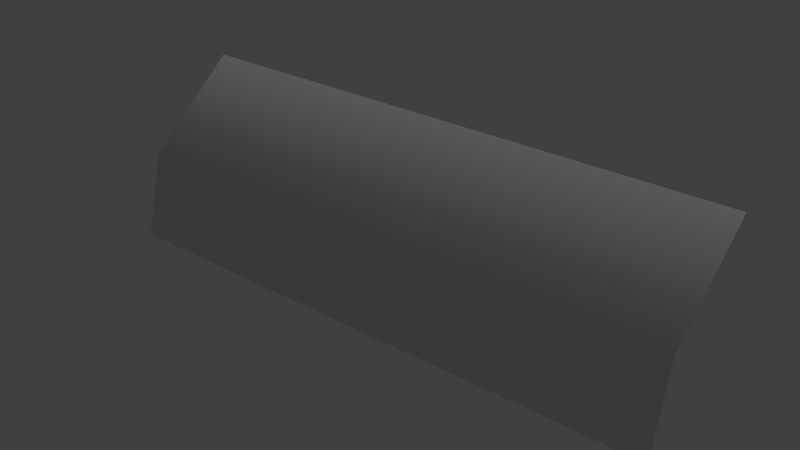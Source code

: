 # Source: grass_08_AfsGM02.blend  (saved by Blender 2.77.0; exported with 4.5.12 LTS)
import bpy
from mathutils import Matrix  # noqa: F401  (used for matrix-valued properties, if any)

bpy.ops.wm.read_factory_settings(use_empty=True)
scene = bpy.context.scene
scene.name = 'Scene'

# ---- collections
col_collection_1 = bpy.data.collections.new('Collection 1'); scene.collection.children.link(col_collection_1)

# ---- materials (node trees are filled in below, after node groups)
mat_plants_1_material = bpy.data.materials.new('plants_1_material')
mat_plants_1_material.alpha_threshold = 0.0
mat_plants_1_material.use_transparent_shadow = False
mat_plants_1_material.roughness = 0.5
mat_plants_1_material.specular_intensity = 0.0

# ---- material node trees

# ---- world
world_world = bpy.data.worlds.new('World'); scene.world = world_world
world_world.color = (0.05088, 0.05088, 0.05088)
world_world.use_sun_shadow = False
world_world.sun_shadow_jitter_overblur = 0.0
world_world.cycles.sampling_method = 'MANUAL'

# ---- lights
light_sun = bpy.data.lights.new('Sun', 'SUN')
light_sun.transmission_factor = 0.0
light_sun.angle = 0.1993
light_sun.energy = 1.0
light_sun.shadow_buffer_clip_start = 0.5
light_sun.shadow_soft_size = 0.1
light_sun.shadow_cascade_max_distance = 1000.0
light_hemi = bpy.data.lights.new('Hemi', 'SUN')
light_hemi.transmission_factor = 0.0
light_hemi.angle = 0.1993
light_hemi.energy = 0.2
light_hemi.shadow_buffer_clip_start = 0.5
light_hemi.shadow_soft_size = 0.1
light_hemi.shadow_cascade_max_distance = 1000.0

# ---- meshes
me_plane = bpy.data.meshes.new('Plane')
me_plane.from_pydata([(-0.3428, -1.49e-08, 0.0), (0.3428, -1.49e-08, 0.0), (-0.3428, 0.1391, 0.1955), (0.3428, 0.1391, 0.1955), (-0.3428, 0.02517, 0.09968), (0.3428, 0.02517, 0.09968)], [], [(4, 5, 3, 2), (0, 1, 5, 4)])
me_plane.polygons.foreach_set('use_smooth', [True] * 2)
_uv = me_plane.uv_layers.new(name='UVMap')
_uv.uv.foreach_set('vector', [0.2417, 0.8931, 0.6024, 0.8931, 0.6024, 0.9974, 0.2417, 0.9974, 0.2417, 0.8454, 0.6024, 0.8454, 0.6024, 0.8931, 0.2417, 0.8931])
me_plane.materials.append(mat_plants_1_material)
me_plane.use_remesh_preserve_volume = False
me_plane.use_remesh_preserve_attributes = False
me_plane.use_mirror_vertex_groups = False
me_plane.update()

# ---- objects
ob_plane = bpy.data.objects.new('Plane', me_plane)
ob_sun = bpy.data.objects.new('Sun', light_sun)
ob_hemi = bpy.data.objects.new('Hemi', light_hemi)

# ---- transforms, parenting, visibility, modifiers, constraints
ob_plane.location = (0.0, 0.0, 0.0)
ob_plane.lineart.crease_threshold = 0.0
ob_sun.location = (0.0, 0.0, 31.93)
ob_sun.rotation_euler = (-0.7854, 0.0, 0.7854)
ob_sun.lineart.crease_threshold = 0.0
ob_hemi.location = (0.0, 0.0, -11.72)
ob_hemi.rotation_euler = (3.142, 0.0, 0.0)
ob_hemi.lineart.crease_threshold = 0.0

# ---- collection membership
col_collection_1.objects.link(ob_plane)
col_collection_1.objects.link(ob_sun)
col_collection_1.objects.link(ob_hemi)

# ---- scene / render settings (as saved in the file)
scene.frame_start = 1; scene.frame_end = 250; scene.frame_set(0)
scene.render.engine = 'BLENDER_EEVEE_NEXT'
scene.render.resolution_percentage = 50
scene.render.dither_intensity = 0.0
scene.cycles.use_denoising = False
scene.cycles.samples = 128
scene.cycles.sampling_pattern = 'TABULATED_SOBOL'
scene.cycles.light_sampling_threshold = 0.0
scene.cycles.use_adaptive_sampling = False
scene.cycles.use_light_tree = False
scene.cycles.blur_glossy = 0.0
scene.cycles.sample_clamp_indirect = 0.0
scene.view_settings.view_transform = 'Standard'
bpy.context.view_layer.update()

# ---- added for rendering (the .blend has no active camera): camera
cam_auto = bpy.data.cameras.new('AutoCamera')
cam_auto.lens = 50.0
cam_auto.sensor_width = 36.0
cam_auto.clip_end = 1000.0
ob_auto_camera = bpy.data.objects.new('AutoCamera', cam_auto)
scene.collection.objects.link(ob_auto_camera)
ob_auto_camera.location = (0.67198, -0.73683, 0.63535)
ob_auto_camera.rotation_euler = (1.09748, -7.21219e-08, 0.694738)
scene.camera = ob_auto_camera
bpy.context.view_layer.update()
